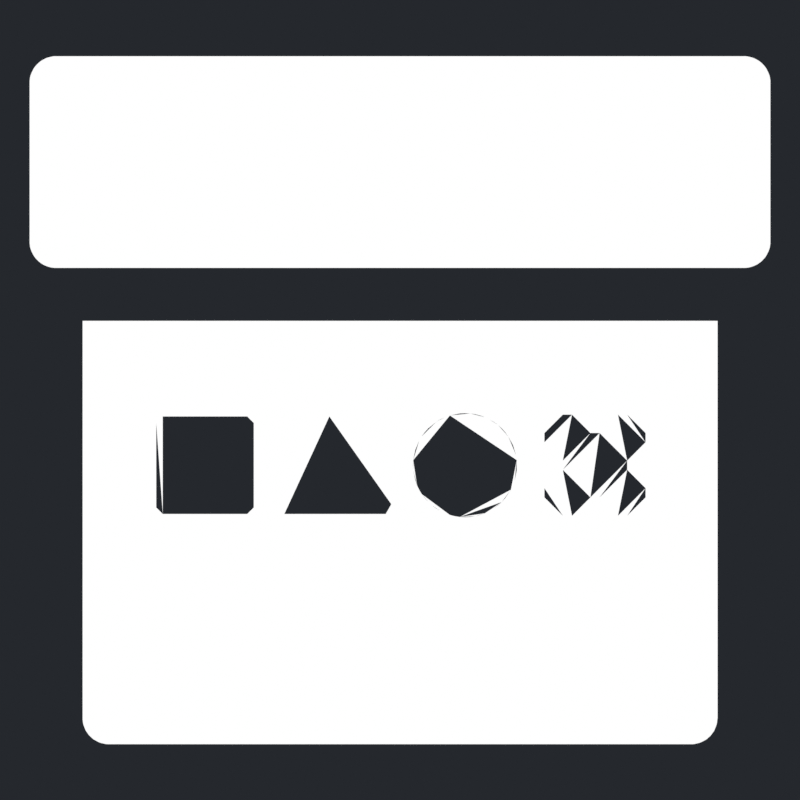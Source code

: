 # Source: Page_Icon.blend  (saved by Blender 4.3.34; exported with 4.5.12 LTS)
import bpy
from mathutils import Matrix  # noqa: F401  (used for matrix-valued properties, if any)

bpy.ops.wm.read_factory_settings(use_empty=True)
scene = bpy.context.scene
scene.name = 'Scene'

# ---- collections
col_collection = bpy.data.collections.new('Collection'); scene.collection.children.link(col_collection)
col_icon = bpy.data.collections.new('Icon'); scene.collection.children.link(col_icon)

# ---- materials (node trees are filled in below, after node groups)
mat_material = bpy.data.materials.new('Material')
mat_material.alpha_threshold = 0.0
mat_material.diffuse_color = (1.0, 1.0, 1.0, 1.0)
mat_material.roughness = 0.5
mat_material.line_color = (0.0, 0.0, 0.0, 1.0)
mat_material_001 = bpy.data.materials.new('Material.001')
mat_material_001.alpha_threshold = 0.0
mat_material_001.diffuse_color = (1.0, 0.0, 0.0, 1.0)
mat_material_001.roughness = 0.5
mat_material_001.line_color = (0.0, 0.0, 0.0, 1.0)

# ---- node groups
ng_extrude = bpy.data.node_groups.new('Extrude', 'GeometryNodeTree')
_s = ng_extrude.interface.new_socket(name='Geometry', in_out='OUTPUT', socket_type='NodeSocketGeometry')
_s = ng_extrude.interface.new_socket(name='Mesh', in_out='INPUT', socket_type='NodeSocketGeometry')
_N = ng_extrude.nodes; _L = ng_extrude.links
n0 = _N.new('NodeGroupOutput'); n0.name = 'Group Output'; n0.location = (349, 0)
n1 = _N.new('NodeGroupInput'); n1.name = 'Group Input'; n1.location = (-359, 0)
n2 = _N.new('GeometryNodeExtrudeMesh'); n2.name = 'Extrude Mesh'; n2.location = (-159, -30)
n2.inputs[3].default_value = 0.2
n3 = _N.new('GeometryNodeJoinGeometry'); n3.name = 'Join Geometry.001'; n3.location = (4, 22)
n4 = _N.new('GeometryNodeMergeByDistance'); n4.name = 'Merge by Distance'; n4.location = (159, 30)
_L.new(n2.outputs[0], n3.inputs[0])
_L.new(n3.outputs[0], n4.inputs[0])
_L.new(n1.outputs[0], n2.inputs[0])
_L.new(n1.outputs[0], n3.inputs[0])
_L.new(n4.outputs[0], n0.inputs[0])
n0.is_active_output = True
ng_cross = bpy.data.node_groups.new('Cross', 'GeometryNodeTree')
_s = ng_cross.interface.new_socket(name='Geometry', in_out='OUTPUT', socket_type='NodeSocketGeometry')
_N = ng_cross.nodes; _L = ng_cross.links
n0 = _N.new('NodeGroupOutput'); n0.name = 'Group Output'; n0.location = (873, 0)
n1 = _N.new('NodeGroupInput'); n1.name = 'Group Input'; n1.location = (-883, 0)
n2 = _N.new('GeometryNodeMeshGrid'); n2.name = 'Grid'; n2.location = (-596, 235)
n2.inputs[0].default_value = 0.9
n2.inputs[1].default_value = 0.9
n2.inputs[2].default_value = 4
n2.inputs[3].default_value = 4
n3 = _N.new('GeometryNodeDeleteGeometry'); n3.name = 'Delete Geometry'; n3.location = (-272, 142)
n3.domain = 'FACE'
n4 = _N.new('FunctionNodeCompare'); n4.name = 'Compare'; n4.location = (-497, 44)
n4.operation = 'LESS_THAN'
n4.data_type = 'INT'
n4.inputs[3].default_value = 3
n5 = _N.new('GeometryNodeInputMeshFaceNeighbors'); n5.name = 'Face Neighbors'; n5.location = (-683, -49)
n6 = _N.new('GeometryNodeDeleteGeometry'); n6.name = 'Delete Geometry.001'; n6.location = (-85, 75)
n6.domain = 'EDGE'
n7 = _N.new('GeometryNodeInputMeshFaceNeighbors'); n7.name = 'Face Neighbors.001'; n7.location = (-498, -148)
n8 = _N.new('FunctionNodeCompare'); n8.name = 'Compare.001'; n8.location = (-283, -19)
n8.data_type = 'INT'
n8.inputs[3].default_value = 1
n9 = _N.new('GeometryNodeInputMeshVertexNeighbors'); n9.name = 'Vertex Neighbors'; n9.location = (-486, -235)
n10 = _N.new('GeometryNodeMeshToCurve'); n10.name = 'Mesh to Curve'; n10.location = (115, 70)
n11 = _N.new('GeometryNodeFillCurve'); n11.name = 'Fill Curve'; n11.location = (507, 84)
n12 = _N.new('GeometryNodeFilletCurve'); n12.name = 'Fillet Curve.002'; n12.location = (303, 80)
n12.inputs[1].default_value = 16
n12.inputs[2].default_value = 0.05
n13 = _N.new('GeometryNodeTransform'); n13.name = 'Transform Geometry.005'; n13.location = (683, 114)
n13.inputs[2].default_value = (0.0, 0.0, 0.7854)
_L.new(n5.outputs[1], n4.inputs[2])
_L.new(n12.outputs[0], n11.inputs[0])
_L.new(n10.outputs[0], n12.inputs[0])
_L.new(n11.outputs[0], n13.inputs[0])
_L.new(n4.outputs[0], n3.inputs[1])
_L.new(n7.outputs[1], n8.inputs[2])
_L.new(n6.outputs[0], n10.inputs[0])
_L.new(n3.outputs[0], n6.inputs[0])
_L.new(n8.outputs[0], n6.inputs[1])
_L.new(n2.outputs[0], n3.inputs[0])
_L.new(n13.outputs[0], n0.inputs[0])
n0.is_active_output = True
ng_circle = bpy.data.node_groups.new('Circle', 'GeometryNodeTree')
_s = ng_circle.interface.new_socket(name='Mesh', in_out='OUTPUT', socket_type='NodeSocketGeometry')
_N = ng_circle.nodes; _L = ng_circle.links
n0 = _N.new('NodeGroupOutput'); n0.name = 'Group Output'; n0.location = (274, 0)
n1 = _N.new('NodeGroupInput'); n1.name = 'Group Input'; n1.location = (-284, 0)
n2 = _N.new('GeometryNodeCurvePrimitiveCircle'); n2.name = 'Curve Circle'; n2.location = (-84, 5)
n2.inputs[0].default_value = 64
n2.inputs[4].default_value = 0.4
n3 = _N.new('GeometryNodeFillCurve'); n3.name = 'Fill Curve.002'; n3.location = (84, -5)
_L.new(n2.outputs[0], n3.inputs[0])
_L.new(n3.outputs[0], n0.inputs[0])
n0.is_active_output = True
ng_triangle = bpy.data.node_groups.new('Triangle', 'GeometryNodeTree')
_s = ng_triangle.interface.new_socket(name='Mesh', in_out='OUTPUT', socket_type='NodeSocketGeometry')
_N = ng_triangle.nodes; _L = ng_triangle.links
n0 = _N.new('NodeGroupOutput'); n0.name = 'Group Output'; n0.location = (369, -2)
n1 = _N.new('NodeGroupInput'); n1.name = 'Group Input'; n1.location = (-688, -6)
n2 = _N.new('GeometryNodeCurvePrimitiveCircle'); n2.name = 'Curve Circle.001'; n2.location = (-423, -11)
n2.inputs[0].default_value = 3
n2.inputs[4].default_value = 0.55
n3 = _N.new('GeometryNodeFillCurve'); n3.name = 'Fill Curve.003'; n3.location = (-33, 2)
n4 = _N.new('GeometryNodeFilletCurve'); n4.name = 'Fillet Curve.001'; n4.location = (-221, 13)
n4.inputs[1].default_value = 16
n4.inputs[2].default_value = 0.05
n5 = _N.new('GeometryNodeSetPosition'); n5.name = 'Set Position'; n5.location = (165, 34)
n5.inputs[3].default_value = (-0.1, 0.0, 0.0)
_L.new(n4.outputs[0], n3.inputs[0])
_L.new(n2.outputs[0], n4.inputs[0])
_L.new(n5.outputs[0], n0.inputs[0])
_L.new(n3.outputs[0], n5.inputs[0])
n0.is_active_output = True
ng_square = bpy.data.node_groups.new('Square', 'GeometryNodeTree')
_s = ng_square.interface.new_socket(name='Mesh', in_out='OUTPUT', socket_type='NodeSocketGeometry')
_N = ng_square.nodes; _L = ng_square.links
n0 = _N.new('NodeGroupOutput'); n0.name = 'Group Output'; n0.location = (364, 0)
n1 = _N.new('NodeGroupInput'); n1.name = 'Group Input'; n1.location = (-374, 0)
n2 = _N.new('GeometryNodeCurvePrimitiveQuadrilateral'); n2.name = 'Quadrilateral'; n2.location = (-174, 9)
n2.inputs[0].default_value = 0.75
n2.inputs[1].default_value = 0.75
n3 = _N.new('GeometryNodeFilletCurve'); n3.name = 'Fillet Curve'; n3.location = (-5, 9)
n3.inputs[1].default_value = 16
n3.inputs[2].default_value = 0.05
n4 = _N.new('GeometryNodeFillCurve'); n4.name = 'Fill Curve.001'; n4.location = (174, -9)
_L.new(n3.outputs[0], n4.inputs[0])
_L.new(n2.outputs[0], n3.inputs[0])
_L.new(n4.outputs[0], n0.inputs[0])
n0.is_active_output = True
ng_geometry_nodes = bpy.data.node_groups.new('Geometry Nodes', 'GeometryNodeTree')
_s = ng_geometry_nodes.interface.new_socket(name='Geometry', in_out='OUTPUT', socket_type='NodeSocketGeometry')
_s = ng_geometry_nodes.interface.new_socket(name='Geometry', in_out='INPUT', socket_type='NodeSocketGeometry')
ng_geometry_nodes.is_modifier = True
_N = ng_geometry_nodes.nodes; _L = ng_geometry_nodes.links
n0 = _N.new('NodeGroupInput'); n0.name = 'Group Input'; n0.location = (-48, 108)
n1 = _N.new('NodeGroupOutput'); n1.name = 'Group Output'; n1.location = (496, 8)
n2 = _N.new('GeometryNodeTransform'); n2.name = 'Transform Geometry'; n2.location = (-746, 359)
n2.inputs[1].default_value = (-1.5, 0.1, 0.0)
n2.inputs[2].default_value = (1.571, 0.0, 0.0)
n3 = _N.new('GeometryNodeSetMaterial'); n3.name = 'Set Material'; n3.location = (301, 11)
n3.inputs[2].default_value = mat_material_001
n4 = _N.new('GeometryNodeGroup'); n4.name = 'Group'; n4.location = (-572, 163)
n4.node_tree = ng_extrude
n5 = _N.new('GeometryNodeTransform'); n5.name = 'Transform Geometry.001'; n5.location = (-1068, -99)
n5.inputs[1].default_value = (0.5, 0.1, 0.0)
n5.inputs[2].default_value = (1.571, 0.0, 0.0)
n6 = _N.new('GeometryNodeGroup'); n6.name = 'Group.001'; n6.location = (-906, -243)
n6.node_tree = ng_extrude
n7 = _N.new('GeometryNodeJoinGeometry'); n7.name = 'Join Geometry.001'; n7.location = (-396, 13)
n8 = _N.new('GeometryNodeTransform'); n8.name = 'Transform Geometry.002'; n8.location = (-910, 133)
n8.inputs[1].default_value = (-0.5, 0.1, 0.0)
n8.inputs[2].default_value = (1.571, -1.571, 0.0)
n9 = _N.new('GeometryNodeGroup'); n9.name = 'Group.002'; n9.location = (-745, -19)
n9.node_tree = ng_extrude
n10 = _N.new('GeometryNodeTransform'); n10.name = 'Transform Geometry.003'; n10.location = (-218, 64)
n10.inputs[1].default_value = (0.0, 0.0, -0.325)
n10.inputs[3].default_value = (0.65, 0.65, 0.65)
n11 = _N.new('GeometryNodeTransform'); n11.name = 'Transform Geometry.004'; n11.location = (-1233, -304)
n11.inputs[1].default_value = (1.5, 0.1, 0.0)
n11.inputs[2].default_value = (1.571, -1.571, 0.0)
n12 = _N.new('GeometryNodeGroup'); n12.name = 'Group.003'; n12.location = (-1067, -482)
n12.node_tree = ng_extrude
n13 = _N.new('GeometryNodeGroup'); n13.name = 'Group.004'; n13.location = (-1401, -353)
n13.node_tree = ng_cross
n14 = _N.new('GeometryNodeGroup'); n14.name = 'Group.005'; n14.location = (-1239, -148)
n14.node_tree = ng_circle
n15 = _N.new('GeometryNodeGroup'); n15.name = 'Group.006'; n15.location = (-1079, 84)
n15.node_tree = ng_triangle
n16 = _N.new('GeometryNodeGroup'); n16.name = 'Group.007'; n16.location = (-915, 311)
n16.node_tree = ng_square
n17 = _N.new('GeometryNodeJoinGeometry'); n17.name = 'Join Geometry.002'; n17.location = (125, -10)
_L.new(n16.outputs[0], n2.inputs[0])
_L.new(n2.outputs[0], n4.inputs[0])
_L.new(n14.outputs[0], n5.inputs[0])
_L.new(n5.outputs[0], n6.inputs[0])
_L.new(n4.outputs[0], n7.inputs[0])
_L.new(n17.outputs[0], n3.inputs[0])
_L.new(n15.outputs[0], n8.inputs[0])
_L.new(n8.outputs[0], n9.inputs[0])
_L.new(n9.outputs[0], n7.inputs[0])
_L.new(n6.outputs[0], n7.inputs[0])
_L.new(n7.outputs[0], n10.inputs[0])
_L.new(n13.outputs[0], n11.inputs[0])
_L.new(n11.outputs[0], n12.inputs[0])
_L.new(n12.outputs[0], n7.inputs[0])
_L.new(n3.outputs[0], n1.inputs[0])
_L.new(n10.outputs[0], n17.inputs[0])
n1.is_active_output = True

# ---- material node trees
mat_material.use_nodes = True; mat_material.node_tree.nodes.clear()
_N = mat_material.node_tree.nodes; _L = mat_material.node_tree.links
n0 = _N.new('ShaderNodeOutputMaterial'); n0.name = 'Material Output'; n0.location = (300, 300)
n1 = _N.new('ShaderNodeRGB'); n1.name = 'RGB'; n1.location = (40, 313)
n1.outputs[0].default_value = (1.0, 1.0, 1.0, 1.0)
_L.new(n1.outputs[0], n0.inputs[0])
n0.is_active_output = True
mat_material_001.use_nodes = True; mat_material_001.node_tree.nodes.clear()
_N = mat_material_001.node_tree.nodes; _L = mat_material_001.node_tree.links
n0 = _N.new('ShaderNodeOutputMaterial'); n0.name = 'Material Output'; n0.location = (300, 300)
n1 = _N.new('ShaderNodeBsdfPrincipled'); n1.name = 'Principled BSDF'; n1.location = (10, 300)
n1.inputs[3].default_value = 1.45
_L.new(n1.outputs[0], n0.inputs[0])
n0.is_active_output = True

# ---- world
world_world = bpy.data.worlds.new('World'); scene.world = world_world
world_world.use_nodes = True; world_world.node_tree.nodes.clear()
_N = world_world.node_tree.nodes; _L = world_world.node_tree.links
n0 = _N.new('ShaderNodeOutputWorld'); n0.name = 'World Output'; n0.location = (300, 300)
n1 = _N.new('ShaderNodeBackground'); n1.name = 'Background'; n1.location = (10, 300)
n1.inputs[0].default_value = (0.0185, 0.02122, 0.02624, 1.0)
_L.new(n1.outputs[0], n0.inputs[0])
n0.is_active_output = True
world_world.color = (0.05088, 0.05088, 0.05088)
world_world.sun_shadow_jitter_overblur = 0.0

# ---- cameras
cam_camera = bpy.data.cameras.new('Camera')
cam_camera.type = 'ORTHO'
cam_camera.ortho_scale = 4.0

# ---- meshes
me_outliner_collection_svg = bpy.data.meshes.new('outliner_collection.svg')
me_outliner_collection_svg.from_pydata([(-1.729, 7.516e-08, 1.72), (-1.737, 7.512e-08, 1.719), (-1.746, 7.506e-08, 1.717), (-1.754, 7.498e-08, 1.715), (-1.762, 7.487e-08, 1.713), (-1.77, 7.473e-08, 1.71), (-1.778, 7.458e-08, 1.706), (-1.786, 7.44e-08, 1.702), (-1.793, 7.42e-08, 1.698), (-1.8, 7.398e-08, 1.693), (-1.807, 7.374e-08, 1.687), (-1.813, 7.348e-08, 1.681), (-1.819, 7.32e-08, 1.675), (-1.825, 7.291e-08, 1.668), (-1.83, 7.26e-08, 1.661), (-1.834, 7.228e-08, 1.654), (-1.838, 7.195e-08, 1.646), (-1.842, 7.161e-08, 1.638), (-1.845, 7.125e-08, 1.63), (-1.848, 7.089e-08, 1.622), (-1.85, 7.053e-08, 1.613), (-1.851, 7.015e-08, 1.605), (-1.852, 6.977e-08, 1.596), (-1.852, 6.939e-08, 1.587), (-1.852, 6.65e-08, 1.521), (-1.852, 6.361e-08, 1.455), (-1.852, 6.072e-08, 1.389), (-1.852, 5.783e-08, 1.323), (-1.852, 5.494e-08, 1.257), (-1.852, 5.204e-08, 1.191), (-1.852, 4.915e-08, 1.124), (-1.852, 4.626e-08, 1.058), (-1.852, 4.337e-08, 0.9922), (-1.852, 4.048e-08, 0.926), (-1.852, 3.759e-08, 0.8599), (-1.852, 3.47e-08, 0.7938), (-1.852, 3.431e-08, 0.785), (-1.851, 3.394e-08, 0.7764), (-1.85, 3.356e-08, 0.7678), (-1.848, 3.319e-08, 0.7594), (-1.845, 3.283e-08, 0.7512), (-1.842, 3.248e-08, 0.7431), (-1.838, 3.214e-08, 0.7353), (-1.834, 3.181e-08, 0.7277), (-1.83, 3.149e-08, 0.7203), (-1.825, 3.118e-08, 0.7133), (-1.819, 3.089e-08, 0.7066), (-1.813, 3.061e-08, 0.7002), (-1.807, 3.035e-08, 0.6942), (-1.8, 3.01e-08, 0.6887), (-1.793, 2.988e-08, 0.6837), (-1.786, 2.969e-08, 0.6791), (-1.778, 2.951e-08, 0.6751), (-1.77, 2.935e-08, 0.6715), (-1.762, 2.922e-08, 0.6685), (-1.754, 2.911e-08, 0.666), (-1.746, 2.903e-08, 0.664), (-1.737, 2.896e-08, 0.6626), (-1.729, 2.893e-08, 0.6617), (-1.72, 2.891e-08, 0.6615), (-1.433, 2.891e-08, 0.6615), (-1.147, 2.891e-08, 0.6615), (-0.8599, 2.891e-08, 0.6615), (-0.5733, 2.891e-08, 0.6615), (-0.2866, 2.891e-08, 0.6615), (-8.941e-08, 2.891e-08, 0.6615), (0.2866, 2.891e-08, 0.6615), (0.5733, 2.891e-08, 0.6615), (0.8599, 2.891e-08, 0.6615), (1.147, 2.891e-08, 0.6615), (1.433, 2.891e-08, 0.6615), (1.72, 2.891e-08, 0.6615), (1.729, 2.893e-08, 0.6617), (1.737, 2.896e-08, 0.6626), (1.746, 2.903e-08, 0.664), (1.754, 2.911e-08, 0.666), (1.762, 2.922e-08, 0.6685), (1.77, 2.935e-08, 0.6715), (1.778, 2.951e-08, 0.6751), (1.786, 2.969e-08, 0.6791), (1.793, 2.988e-08, 0.6837), (1.8, 3.01e-08, 0.6887), (1.807, 3.035e-08, 0.6942), (1.813, 3.061e-08, 0.7002), (1.819, 3.089e-08, 0.7066), (1.825, 3.118e-08, 0.7133), (1.83, 3.149e-08, 0.7203), (1.834, 3.181e-08, 0.7277), (1.838, 3.214e-08, 0.7353), (1.842, 3.248e-08, 0.7431), (1.845, 3.283e-08, 0.7512), (1.848, 3.319e-08, 0.7594), (1.85, 3.356e-08, 0.7678), (1.851, 3.394e-08, 0.7764), (1.852, 3.431e-08, 0.785), (1.852, 3.47e-08, 0.7938), (1.852, 3.759e-08, 0.8599), (1.852, 4.048e-08, 0.926), (1.852, 4.337e-08, 0.9922), (1.852, 4.626e-08, 1.058), (1.852, 4.915e-08, 1.124), (1.852, 5.204e-08, 1.191), (1.852, 5.494e-08, 1.257), (1.852, 5.783e-08, 1.323), (1.852, 6.072e-08, 1.389), (1.852, 6.361e-08, 1.455), (1.852, 6.65e-08, 1.521), (1.852, 6.939e-08, 1.587), (1.852, 6.977e-08, 1.596), (1.851, 7.015e-08, 1.605), (1.85, 7.053e-08, 1.613), (1.848, 7.089e-08, 1.622), (1.845, 7.125e-08, 1.63), (1.842, 7.161e-08, 1.638), (1.838, 7.195e-08, 1.646), (1.834, 7.228e-08, 1.654), (1.83, 7.26e-08, 1.661), (1.825, 7.291e-08, 1.668), (1.819, 7.32e-08, 1.675), (1.813, 7.348e-08, 1.681), (1.807, 7.374e-08, 1.687), (1.8, 7.398e-08, 1.693), (1.793, 7.42e-08, 1.698), (1.786, 7.44e-08, 1.702), (1.778, 7.458e-08, 1.706), (1.77, 7.473e-08, 1.71), (1.762, 7.487e-08, 1.713), (1.754, 7.498e-08, 1.715), (1.746, 7.506e-08, 1.717), (1.737, 7.512e-08, 1.719), (1.729, 7.516e-08, 1.72), (1.72, 7.517e-08, 1.72), (1.433, 7.517e-08, 1.72), (1.147, 7.517e-08, 1.72), (0.8599, 7.517e-08, 1.72), (0.5733, 7.517e-08, 1.72), (0.2866, 7.517e-08, 1.72), (3.576e-07, 7.517e-08, 1.72), (-0.2866, 7.517e-08, 1.72), (-0.5733, 7.517e-08, 1.72), (-0.8599, 7.517e-08, 1.72), (-1.147, 7.517e-08, 1.72), (-1.433, 7.517e-08, 1.72), (-1.72, 7.517e-08, 1.72), (-1.587, 1.012e-08, 0.2315), (-1.587, 2.891e-09, 0.06615), (-1.587, -4.337e-09, -0.09922), (-1.587, -1.157e-08, -0.2646), (-1.587, -1.879e-08, -0.4299), (-1.587, -2.602e-08, -0.5953), (-1.587, -3.325e-08, -0.7607), (-1.587, -4.048e-08, -0.926), (-1.587, -4.771e-08, -1.091), (-1.587, -5.494e-08, -1.257), (-1.587, -6.216e-08, -1.422), (-1.587, -6.939e-08, -1.587), (-1.587, -6.977e-08, -1.596), (-1.586, -7.015e-08, -1.605), (-1.585, -7.053e-08, -1.613), (-1.583, -7.089e-08, -1.622), (-1.58, -7.125e-08, -1.63), (-1.577, -7.161e-08, -1.638), (-1.574, -7.195e-08, -1.646), (-1.57, -7.228e-08, -1.654), (-1.565, -7.26e-08, -1.661), (-1.56, -7.291e-08, -1.668), (-1.555, -7.32e-08, -1.675), (-1.549, -7.348e-08, -1.681), (-1.542, -7.374e-08, -1.687), (-1.536, -7.398e-08, -1.693), (-1.529, -7.42e-08, -1.698), (-1.521, -7.44e-08, -1.702), (-1.514, -7.458e-08, -1.706), (-1.506, -7.473e-08, -1.71), (-1.498, -7.487e-08, -1.713), (-1.49, -7.498e-08, -1.715), (-1.481, -7.506e-08, -1.717), (-1.473, -7.512e-08, -1.719), (-1.464, -7.516e-08, -1.72), (-1.455, -7.517e-08, -1.72), (-1.213, -7.517e-08, -1.72), (-0.9701, -7.517e-08, -1.72), (-0.7276, -7.517e-08, -1.72), (-0.4851, -7.517e-08, -1.72), (-0.2425, -7.517e-08, -1.72), (1.341e-07, -7.517e-08, -1.72), (0.2425, -7.517e-08, -1.72), (0.4851, -7.517e-08, -1.72), (0.7276, -7.517e-08, -1.72), (0.9701, -7.517e-08, -1.72), (1.213, -7.517e-08, -1.72), (1.455, -7.517e-08, -1.72), (1.464, -7.516e-08, -1.72), (1.473, -7.512e-08, -1.719), (1.481, -7.506e-08, -1.717), (1.49, -7.498e-08, -1.715), (1.498, -7.487e-08, -1.713), (1.506, -7.473e-08, -1.71), (1.514, -7.458e-08, -1.706), (1.521, -7.44e-08, -1.702), (1.529, -7.42e-08, -1.698), (1.536, -7.398e-08, -1.693), (1.542, -7.374e-08, -1.687), (1.549, -7.348e-08, -1.681), (1.555, -7.32e-08, -1.675), (1.56, -7.291e-08, -1.668), (1.565, -7.26e-08, -1.661), (1.57, -7.228e-08, -1.654), (1.574, -7.195e-08, -1.646), (1.577, -7.161e-08, -1.638), (1.58, -7.125e-08, -1.63), (1.583, -7.089e-08, -1.622), (1.585, -7.053e-08, -1.613), (1.586, -7.015e-08, -1.605), (1.587, -6.977e-08, -1.596), (1.588, -6.939e-08, -1.587), (1.588, -6.216e-08, -1.422), (1.588, -5.494e-08, -1.257), (1.588, -4.771e-08, -1.091), (1.588, -4.048e-08, -0.926), (1.588, -3.325e-08, -0.7607), (1.588, -2.602e-08, -0.5953), (1.588, -1.879e-08, -0.4299), (1.588, -1.157e-08, -0.2646), (1.588, -4.337e-09, -0.09922), (1.588, 2.891e-09, 0.06615), (1.588, 1.012e-08, 0.2315), (1.588, 1.735e-08, 0.3969), (1.323, 1.735e-08, 0.3969), (1.058, 1.735e-08, 0.3969), (0.7938, 1.735e-08, 0.3969), (0.5292, 1.735e-08, 0.3969), (0.2646, 1.735e-08, 0.3969), (0.0, 1.735e-08, 0.3969), (-0.2646, 1.735e-08, 0.3969), (-0.5292, 1.735e-08, 0.3969), (-0.7938, 1.735e-08, 0.3969), (-1.058, 1.735e-08, 0.3969), (-1.323, 1.735e-08, 0.3969), (-1.587, 1.735e-08, 0.3969)], [], [(144, 145, 146, 147, 148, 149, 150, 151, 152, 153, 154, 155, 156, 157, 158, 159, 160, 161, 162, 163, 164, 165, 166, 167, 168, 169, 170, 171, 172, 173, 174, 175, 176, 177, 178, 179, 180, 181, 182, 183, 184, 185, 186, 187, 188, 189, 190, 191, 192, 193, 194, 195, 196, 197, 198, 199, 200, 201, 202, 203, 204, 205, 206, 207, 208, 209, 210, 211, 212, 213, 214, 215, 216, 217, 218, 219, 220, 221, 222, 223, 224, 225, 226, 227, 228, 229, 230, 231, 232, 233, 234, 235, 236, 237, 238, 239), (0, 1, 2, 3, 4, 5, 6, 7, 8, 9, 10, 11, 12, 13, 14, 15, 16, 17, 18, 19, 20, 21, 22, 23, 24, 25, 26, 27, 28, 29, 30, 31, 32, 33, 34, 35, 36, 37, 38, 39, 40, 41, 42, 43, 44, 45, 46, 47, 48, 49, 50, 51, 52, 53, 54, 55, 56, 57, 58, 59, 60, 61, 62, 63, 64, 65, 66, 67, 68, 69, 70, 71, 72, 73, 74, 75, 76, 77, 78, 79, 80, 81, 82, 83, 84, 85, 86, 87, 88, 89, 90, 91, 92, 93, 94, 95, 96, 97, 98, 99, 100, 101, 102, 103, 104, 105, 106, 107, 108, 109, 110, 111, 112, 113, 114, 115, 116, 117, 118, 119, 120, 121, 122, 123, 124, 125, 126, 127, 128, 129, 130, 131, 132, 133, 134, 135, 136, 137, 138, 139, 140, 141, 142, 143)])
_ca = me_outliner_collection_svg.color_attributes.new('fill_color', 'FLOAT_COLOR', 'POINT')
_ca.data.foreach_set('color', [1.0, 1.0, 1.0, 1.0, 1.0, 1.0, 1.0, 1.0, 1.0, 1.0, 1.0, 1.0, 1.0, 1.0, 1.0, 1.0, 1.0, 1.0, 1.0, 1.0, 1.0, 1.0, 1.0, 1.0, 1.0, 1.0, 1.0, 1.0, 1.0, 1.0, 1.0, 1.0, 1.0, 1.0, 1.0, 1.0, 1.0, 1.0, 1.0, 1.0, 1.0, 1.0, 1.0, 1.0, 1.0, 1.0, 1.0, 1.0, 1.0, 1.0, 1.0, 1.0, 1.0, 1.0, 1.0, 1.0, 1.0, 1.0, 1.0, 1.0, 1.0, 1.0, 1.0, 1.0, 1.0, 1.0, 1.0, 1.0, 1.0, 1.0, 1.0, 1.0, 1.0, 1.0, 1.0, 1.0, 1.0, 1.0, 1.0, 1.0, 1.0, 1.0, 1.0, 1.0, 1.0, 1.0, 1.0, 1.0, 1.0, 1.0, 1.0, 1.0, 1.0, 1.0, 1.0, 1.0, 1.0, 1.0, 1.0, 1.0, 1.0, 1.0, 1.0, 1.0, 1.0, 1.0, 1.0, 1.0, 1.0, 1.0, 1.0, 1.0, 1.0, 1.0, 1.0, 1.0, 1.0, 1.0, 1.0, 1.0, 1.0, 1.0, 1.0, 1.0, 1.0, 1.0, 1.0, 1.0, 1.0, 1.0, 1.0, 1.0, 1.0, 1.0, 1.0, 1.0, 1.0, 1.0, 1.0, 1.0, 1.0, 1.0, 1.0, 1.0, 1.0, 1.0, 1.0, 1.0, 1.0, 1.0, 1.0, 1.0, 1.0, 1.0, 1.0, 1.0, 1.0, 1.0, 1.0, 1.0, 1.0, 1.0, 1.0, 1.0, 1.0, 1.0, 1.0, 1.0, 1.0, 1.0, 1.0, 1.0, 1.0, 1.0, 1.0, 1.0, 1.0, 1.0, 1.0, 1.0, 1.0, 1.0, 1.0, 1.0, 1.0, 1.0, 1.0, 1.0, 1.0, 1.0, 1.0, 1.0, 1.0, 1.0, 1.0, 1.0, 1.0, 1.0, 1.0, 1.0, 1.0, 1.0, 1.0, 1.0, 1.0, 1.0, 1.0, 1.0, 1.0, 1.0, 1.0, 1.0, 1.0, 1.0, 1.0, 1.0, 1.0, 1.0, 1.0, 1.0, 1.0, 1.0, 1.0, 1.0, 1.0, 1.0, 1.0, 1.0, 1.0, 1.0, 1.0, 1.0, 1.0, 1.0, 1.0, 1.0, 1.0, 1.0, 1.0, 1.0, 1.0, 1.0, 1.0, 1.0, 1.0, 1.0, 1.0, 1.0, 1.0, 1.0, 1.0, 1.0, 1.0, 1.0, 1.0, 1.0, 1.0, 1.0, 1.0, 1.0, 1.0, 1.0, 1.0, 1.0, 1.0, 1.0, 1.0, 1.0, 1.0, 1.0, 1.0, 1.0, 1.0, 1.0, 1.0, 1.0, 1.0, 1.0, 1.0, 1.0, 1.0, 1.0, 1.0, 1.0, 1.0, 1.0, 1.0, 1.0, 1.0, 1.0, 1.0, 1.0, 1.0, 1.0, 1.0, 1.0, 1.0, 1.0, 1.0, 1.0, 1.0, 1.0, 1.0, 1.0, 1.0, 1.0, 1.0, 1.0, 1.0, 1.0, 1.0, 1.0, 1.0, 1.0, 1.0, 1.0, 1.0, 1.0, 1.0, 1.0, 1.0, 1.0, 1.0, 1.0, 1.0, 1.0, 1.0, 1.0, 1.0, 1.0, 1.0, 1.0, 1.0, 1.0, 1.0, 1.0, 1.0, 1.0, 1.0, 1.0, 1.0, 1.0, 1.0, 1.0, 1.0, 1.0, 1.0, 1.0, 1.0, 1.0, 1.0, 1.0, 1.0, 1.0, 1.0, 1.0, 1.0, 1.0, 1.0, 1.0, 1.0, 1.0, 1.0, 1.0, 1.0, 1.0, 1.0, 1.0, 1.0, 1.0, 1.0, 1.0, 1.0, 1.0, 1.0, 1.0, 1.0, 1.0, 1.0, 1.0, 1.0, 1.0, 1.0, 1.0, 1.0, 1.0, 1.0, 1.0, 1.0, 1.0, 1.0, 1.0, 1.0, 1.0, 1.0, 1.0, 1.0, 1.0, 1.0, 1.0, 1.0, 1.0, 1.0, 1.0, 1.0, 1.0, 1.0, 1.0, 1.0, 1.0, 1.0, 1.0, 1.0, 1.0, 1.0, 1.0, 1.0, 1.0, 1.0, 1.0, 1.0, 1.0, 1.0, 1.0, 1.0, 1.0, 1.0, 1.0, 1.0, 1.0, 1.0, 1.0, 1.0, 1.0, 1.0, 1.0, 1.0, 1.0, 1.0, 1.0, 1.0, 1.0, 1.0, 1.0, 1.0, 1.0, 1.0, 1.0, 1.0, 1.0, 1.0, 1.0, 1.0, 1.0, 1.0, 1.0, 1.0, 1.0, 1.0, 1.0, 1.0, 1.0, 1.0, 1.0, 1.0, 1.0, 1.0, 1.0, 1.0, 1.0, 1.0, 1.0, 1.0, 1.0, 1.0, 1.0, 1.0, 1.0, 1.0, 1.0, 1.0, 1.0, 1.0, 1.0, 1.0, 1.0, 1.0, 1.0, 1.0, 1.0, 1.0, 1.0, 1.0, 1.0, 1.0, 1.0, 1.0, 1.0, 1.0, 1.0, 1.0, 1.0, 1.0, 1.0, 1.0, 1.0, 1.0, 1.0, 1.0, 1.0, 1.0, 1.0, 1.0, 1.0, 1.0, 1.0, 1.0, 1.0, 1.0, 1.0, 1.0, 1.0, 1.0, 1.0, 1.0, 1.0, 1.0, 1.0, 1.0, 1.0, 1.0, 1.0, 1.0, 1.0, 1.0, 1.0, 1.0, 1.0, 1.0, 1.0, 1.0, 1.0, 1.0, 1.0, 1.0, 1.0, 1.0, 1.0, 1.0, 1.0, 1.0, 1.0, 1.0, 1.0, 1.0, 1.0, 1.0, 1.0, 1.0, 1.0, 1.0, 1.0, 1.0, 1.0, 1.0, 1.0, 1.0, 1.0, 1.0, 1.0, 1.0, 1.0, 1.0, 1.0, 1.0, 1.0, 1.0, 1.0, 1.0, 1.0, 1.0, 1.0, 1.0, 1.0, 1.0, 1.0, 1.0, 1.0, 1.0, 1.0, 1.0, 1.0, 1.0, 1.0, 1.0, 1.0, 1.0, 1.0, 1.0, 1.0, 1.0, 1.0, 1.0, 1.0, 1.0, 1.0, 1.0, 1.0, 1.0, 1.0, 1.0, 1.0, 1.0, 1.0, 1.0, 1.0, 1.0, 1.0, 1.0, 1.0, 1.0, 1.0, 1.0, 1.0, 1.0, 1.0, 1.0, 1.0, 1.0, 1.0, 1.0, 1.0, 1.0, 1.0, 1.0, 1.0, 1.0, 1.0, 1.0, 1.0, 1.0, 1.0, 1.0, 1.0, 1.0, 1.0, 1.0, 1.0, 1.0, 1.0, 1.0, 1.0, 1.0, 1.0, 1.0, 1.0, 1.0, 1.0, 1.0, 1.0, 1.0, 1.0, 1.0, 1.0, 1.0, 1.0, 1.0, 1.0, 1.0, 1.0, 1.0, 1.0, 1.0, 1.0, 1.0, 1.0, 1.0, 1.0, 1.0, 1.0, 1.0, 1.0, 1.0, 1.0, 1.0, 1.0, 1.0, 1.0, 1.0, 1.0, 1.0, 1.0, 1.0, 1.0, 1.0, 1.0, 1.0, 1.0, 1.0, 1.0, 1.0, 1.0, 1.0, 1.0, 1.0, 1.0, 1.0, 1.0, 1.0, 1.0, 1.0, 1.0, 1.0, 1.0, 1.0, 1.0, 1.0, 1.0, 1.0, 1.0, 1.0, 1.0, 1.0, 1.0, 1.0, 1.0, 1.0, 1.0, 1.0, 1.0, 1.0, 1.0, 1.0, 1.0, 1.0, 1.0, 1.0, 1.0, 1.0, 1.0, 1.0, 1.0, 1.0, 1.0, 1.0, 1.0, 1.0, 1.0, 1.0, 1.0, 1.0, 1.0, 1.0, 1.0, 1.0, 1.0, 1.0, 1.0, 1.0, 1.0, 1.0, 1.0, 1.0, 1.0, 1.0, 1.0, 1.0, 1.0, 1.0, 1.0, 1.0, 1.0, 1.0, 1.0, 1.0, 1.0, 1.0, 1.0, 1.0, 1.0, 1.0, 1.0, 1.0, 1.0, 1.0, 1.0, 1.0, 1.0, 1.0, 1.0, 1.0, 1.0, 1.0, 1.0, 1.0, 1.0, 1.0, 1.0, 1.0, 1.0, 1.0, 1.0, 1.0, 1.0, 1.0, 1.0, 1.0, 1.0, 1.0, 1.0, 1.0, 1.0, 1.0, 1.0, 1.0, 1.0, 1.0, 1.0, 1.0, 1.0, 1.0, 1.0, 1.0, 1.0, 1.0, 1.0, 1.0, 1.0, 1.0, 1.0, 1.0, 1.0, 1.0, 1.0, 1.0, 1.0, 1.0, 1.0, 1.0, 1.0, 1.0, 1.0, 1.0, 1.0, 1.0, 1.0, 1.0, 1.0, 1.0, 1.0, 1.0, 1.0, 1.0, 1.0, 1.0, 1.0, 1.0, 1.0, 1.0, 1.0, 1.0, 1.0, 1.0, 1.0, 1.0, 1.0, 1.0, 1.0, 1.0, 1.0, 1.0, 1.0, 1.0, 1.0, 1.0, 1.0, 1.0, 1.0, 1.0, 1.0, 1.0, 1.0, 1.0, 1.0, 1.0, 1.0, 1.0, 1.0, 1.0, 1.0, 1.0, 1.0, 1.0, 1.0, 1.0, 1.0, 1.0, 1.0, 1.0, 1.0, 1.0, 1.0, 1.0, 1.0, 1.0, 1.0, 1.0, 1.0, 1.0, 1.0, 1.0, 1.0, 1.0, 1.0, 1.0, 1.0, 1.0, 1.0, 1.0, 1.0, 1.0, 1.0, 1.0, 1.0, 1.0, 1.0, 1.0, 1.0, 1.0, 1.0, 1.0, 1.0, 1.0, 1.0, 1.0, 1.0, 1.0, 1.0, 1.0, 1.0, 1.0, 1.0, 1.0, 1.0, 1.0, 1.0, 1.0, 1.0, 1.0, 1.0, 1.0, 1.0, 1.0, 1.0, 1.0, 1.0, 1.0, 1.0, 1.0, 1.0])
_ca = me_outliner_collection_svg.color_attributes.new('vertex_color', 'FLOAT_COLOR', 'POINT')
_ca.data.foreach_set('color', [0.0, 0.0, 0.0, 1.0, 0.0, 0.0, 0.0, 1.0, 0.0, 0.0, 0.0, 1.0, 0.0, 0.0, 0.0, 1.0, 0.0, 0.0, 0.0, 1.0, 0.0, 0.0, 0.0, 1.0, 0.0, 0.0, 0.0, 1.0, 0.0, 0.0, 0.0, 1.0, 0.0, 0.0, 0.0, 1.0, 0.0, 0.0, 0.0, 1.0, 0.0, 0.0, 0.0, 1.0, 0.0, 0.0, 0.0, 1.0, 0.0, 0.0, 0.0, 1.0, 0.0, 0.0, 0.0, 1.0, 0.0, 0.0, 0.0, 1.0, 0.0, 0.0, 0.0, 1.0, 0.0, 0.0, 0.0, 1.0, 0.0, 0.0, 0.0, 1.0, 0.0, 0.0, 0.0, 1.0, 0.0, 0.0, 0.0, 1.0, 0.0, 0.0, 0.0, 1.0, 0.0, 0.0, 0.0, 1.0, 0.0, 0.0, 0.0, 1.0, 0.0, 0.0, 0.0, 1.0, 0.0, 0.0, 0.0, 1.0, 0.0, 0.0, 0.0, 1.0, 0.0, 0.0, 0.0, 1.0, 0.0, 0.0, 0.0, 1.0, 0.0, 0.0, 0.0, 1.0, 0.0, 0.0, 0.0, 1.0, 0.0, 0.0, 0.0, 1.0, 0.0, 0.0, 0.0, 1.0, 0.0, 0.0, 0.0, 1.0, 0.0, 0.0, 0.0, 1.0, 0.0, 0.0, 0.0, 1.0, 0.0, 0.0, 0.0, 1.0, 0.0, 0.0, 0.0, 1.0, 0.0, 0.0, 0.0, 1.0, 0.0, 0.0, 0.0, 1.0, 0.0, 0.0, 0.0, 1.0, 0.0, 0.0, 0.0, 1.0, 0.0, 0.0, 0.0, 1.0, 0.0, 0.0, 0.0, 1.0, 0.0, 0.0, 0.0, 1.0, 0.0, 0.0, 0.0, 1.0, 0.0, 0.0, 0.0, 1.0, 0.0, 0.0, 0.0, 1.0, 0.0, 0.0, 0.0, 1.0, 0.0, 0.0, 0.0, 1.0, 0.0, 0.0, 0.0, 1.0, 0.0, 0.0, 0.0, 1.0, 0.0, 0.0, 0.0, 1.0, 0.0, 0.0, 0.0, 1.0, 0.0, 0.0, 0.0, 1.0, 0.0, 0.0, 0.0, 1.0, 0.0, 0.0, 0.0, 1.0, 0.0, 0.0, 0.0, 1.0, 0.0, 0.0, 0.0, 1.0, 0.0, 0.0, 0.0, 1.0, 0.0, 0.0, 0.0, 1.0, 0.0, 0.0, 0.0, 1.0, 0.0, 0.0, 0.0, 1.0, 0.0, 0.0, 0.0, 1.0, 0.0, 0.0, 0.0, 1.0, 0.0, 0.0, 0.0, 1.0, 0.0, 0.0, 0.0, 1.0, 0.0, 0.0, 0.0, 1.0, 0.0, 0.0, 0.0, 1.0, 0.0, 0.0, 0.0, 1.0, 0.0, 0.0, 0.0, 1.0, 0.0, 0.0, 0.0, 1.0, 0.0, 0.0, 0.0, 1.0, 0.0, 0.0, 0.0, 1.0, 0.0, 0.0, 0.0, 1.0, 0.0, 0.0, 0.0, 1.0, 0.0, 0.0, 0.0, 1.0, 0.0, 0.0, 0.0, 1.0, 0.0, 0.0, 0.0, 1.0, 0.0, 0.0, 0.0, 1.0, 0.0, 0.0, 0.0, 1.0, 0.0, 0.0, 0.0, 1.0, 0.0, 0.0, 0.0, 1.0, 0.0, 0.0, 0.0, 1.0, 0.0, 0.0, 0.0, 1.0, 0.0, 0.0, 0.0, 1.0, 0.0, 0.0, 0.0, 1.0, 0.0, 0.0, 0.0, 1.0, 0.0, 0.0, 0.0, 1.0, 0.0, 0.0, 0.0, 1.0, 0.0, 0.0, 0.0, 1.0, 0.0, 0.0, 0.0, 1.0, 0.0, 0.0, 0.0, 1.0, 0.0, 0.0, 0.0, 1.0, 0.0, 0.0, 0.0, 1.0, 0.0, 0.0, 0.0, 1.0, 0.0, 0.0, 0.0, 1.0, 0.0, 0.0, 0.0, 1.0, 0.0, 0.0, 0.0, 1.0, 0.0, 0.0, 0.0, 1.0, 0.0, 0.0, 0.0, 1.0, 0.0, 0.0, 0.0, 1.0, 0.0, 0.0, 0.0, 1.0, 0.0, 0.0, 0.0, 1.0, 0.0, 0.0, 0.0, 1.0, 0.0, 0.0, 0.0, 1.0, 0.0, 0.0, 0.0, 1.0, 0.0, 0.0, 0.0, 1.0, 0.0, 0.0, 0.0, 1.0, 0.0, 0.0, 0.0, 1.0, 0.0, 0.0, 0.0, 1.0, 0.0, 0.0, 0.0, 1.0, 0.0, 0.0, 0.0, 1.0, 0.0, 0.0, 0.0, 1.0, 0.0, 0.0, 0.0, 1.0, 0.0, 0.0, 0.0, 1.0, 0.0, 0.0, 0.0, 1.0, 0.0, 0.0, 0.0, 1.0, 0.0, 0.0, 0.0, 1.0, 0.0, 0.0, 0.0, 1.0, 0.0, 0.0, 0.0, 1.0, 0.0, 0.0, 0.0, 1.0, 0.0, 0.0, 0.0, 1.0, 0.0, 0.0, 0.0, 1.0, 0.0, 0.0, 0.0, 1.0, 0.0, 0.0, 0.0, 1.0, 0.0, 0.0, 0.0, 1.0, 0.0, 0.0, 0.0, 1.0, 0.0, 0.0, 0.0, 1.0, 0.0, 0.0, 0.0, 1.0, 0.0, 0.0, 0.0, 1.0, 0.0, 0.0, 0.0, 1.0, 0.0, 0.0, 0.0, 1.0, 0.0, 0.0, 0.0, 1.0, 0.0, 0.0, 0.0, 1.0, 0.0, 0.0, 0.0, 1.0, 0.0, 0.0, 0.0, 1.0, 0.0, 0.0, 0.0, 1.0, 0.0, 0.0, 0.0, 1.0, 0.0, 0.0, 0.0, 1.0, 0.0, 0.0, 0.0, 1.0, 0.0, 0.0, 0.0, 1.0, 0.0, 0.0, 0.0, 1.0, 0.0, 0.0, 0.0, 1.0, 0.0, 0.0, 0.0, 1.0, 0.0, 0.0, 0.0, 1.0, 0.0, 0.0, 0.0, 1.0, 0.0, 0.0, 0.0, 1.0, 0.0, 0.0, 0.0, 1.0, 0.0, 0.0, 0.0, 1.0, 0.0, 0.0, 0.0, 1.0, 0.0, 0.0, 0.0, 1.0, 0.0, 0.0, 0.0, 1.0, 0.0, 0.0, 0.0, 1.0, 0.0, 0.0, 0.0, 1.0, 0.0, 0.0, 0.0, 1.0, 0.0, 0.0, 0.0, 1.0, 0.0, 0.0, 0.0, 1.0, 0.0, 0.0, 0.0, 1.0, 0.0, 0.0, 0.0, 1.0, 0.0, 0.0, 0.0, 1.0, 0.0, 0.0, 0.0, 1.0, 0.0, 0.0, 0.0, 1.0, 0.0, 0.0, 0.0, 1.0, 0.0, 0.0, 0.0, 1.0, 0.0, 0.0, 0.0, 1.0, 0.0, 0.0, 0.0, 1.0, 0.0, 0.0, 0.0, 1.0, 0.0, 0.0, 0.0, 1.0, 0.0, 0.0, 0.0, 1.0, 0.0, 0.0, 0.0, 1.0, 0.0, 0.0, 0.0, 1.0, 0.0, 0.0, 0.0, 1.0, 0.0, 0.0, 0.0, 1.0, 0.0, 0.0, 0.0, 1.0, 0.0, 0.0, 0.0, 1.0, 0.0, 0.0, 0.0, 1.0, 0.0, 0.0, 0.0, 1.0, 0.0, 0.0, 0.0, 1.0, 0.0, 0.0, 0.0, 1.0, 0.0, 0.0, 0.0, 1.0, 0.0, 0.0, 0.0, 1.0, 0.0, 0.0, 0.0, 1.0, 0.0, 0.0, 0.0, 1.0, 0.0, 0.0, 0.0, 1.0, 0.0, 0.0, 0.0, 1.0, 0.0, 0.0, 0.0, 1.0, 0.0, 0.0, 0.0, 1.0, 0.0, 0.0, 0.0, 1.0, 0.0, 0.0, 0.0, 1.0, 0.0, 0.0, 0.0, 1.0, 0.0, 0.0, 0.0, 1.0, 0.0, 0.0, 0.0, 1.0, 0.0, 0.0, 0.0, 1.0, 0.0, 0.0, 0.0, 1.0, 0.0, 0.0, 0.0, 1.0, 0.0, 0.0, 0.0, 1.0, 0.0, 0.0, 0.0, 1.0, 0.0, 0.0, 0.0, 1.0, 0.0, 0.0, 0.0, 1.0, 0.0, 0.0, 0.0, 1.0, 0.0, 0.0, 0.0, 1.0, 0.0, 0.0, 0.0, 1.0, 0.0, 0.0, 0.0, 1.0, 0.0, 0.0, 0.0, 1.0, 0.0, 0.0, 0.0, 1.0, 0.0, 0.0, 0.0, 1.0, 0.0, 0.0, 0.0, 1.0, 0.0, 0.0, 0.0, 1.0, 0.0, 0.0, 0.0, 1.0, 0.0, 0.0, 0.0, 1.0, 0.0, 0.0, 0.0, 1.0, 0.0, 0.0, 0.0, 1.0, 0.0, 0.0, 0.0, 1.0, 0.0, 0.0, 0.0, 1.0, 0.0, 0.0, 0.0, 1.0, 0.0, 0.0, 0.0, 1.0, 0.0, 0.0, 0.0, 1.0, 0.0, 0.0, 0.0, 1.0, 0.0, 0.0, 0.0, 1.0, 0.0, 0.0, 0.0, 1.0, 0.0, 0.0, 0.0, 1.0, 0.0, 0.0, 0.0, 1.0, 0.0, 0.0, 0.0, 1.0, 0.0, 0.0, 0.0, 1.0, 0.0, 0.0, 0.0, 1.0, 0.0, 0.0, 0.0, 1.0, 0.0, 0.0, 0.0, 1.0, 0.0, 0.0, 0.0, 1.0, 0.0, 0.0, 0.0, 1.0, 0.0, 0.0, 0.0, 1.0, 0.0, 0.0, 0.0, 1.0, 0.0, 0.0, 0.0, 1.0, 0.0, 0.0, 0.0, 1.0, 0.0, 0.0, 0.0, 1.0, 0.0, 0.0, 0.0, 1.0, 0.0, 0.0, 0.0, 1.0, 0.0, 0.0, 0.0, 1.0, 0.0, 0.0, 0.0, 1.0, 0.0, 0.0, 0.0, 1.0, 0.0, 0.0, 0.0, 1.0])
me_outliner_collection_svg.materials.append(mat_material)
me_outliner_collection_svg.update()
me_outliner_collection_svg_001 = bpy.data.meshes.new('outliner_collection.svg.001')
me_outliner_collection_svg_001.from_pydata([(-0.2205, -0.1, 0.1323), (-0.1764, -0.1, 0.1323), (-0.1323, -0.1, 0.1323), (-0.0882, -0.1, 0.1323), (-0.0441, -0.1, 0.1323), (1.341e-07, -0.1, 0.1323), (0.0441, -0.1, 0.1323), (0.0882, -0.1, 0.1323), (0.1323, -0.1, 0.1323), (0.1764, -0.1, 0.1323), (0.2205, -0.1, 0.1323), (0.2646, -0.1, 0.1323), (0.288, -0.1, 0.1313), (0.3111, -0.1, 0.1282), (0.3336, -0.1, 0.1231), (0.3555, -0.1, 0.1162), (0.3766, -0.1, 0.1074), (0.3969, -0.1, 0.09684), (0.4161, -0.1, 0.08458), (0.4343, -0.1, 0.07068), (0.4513, -0.1, 0.0552), (0.4669, -0.1, 0.03822), (0.4811, -0.1, 0.0198), (0.4937, -0.1, 0.0), (0.5045, -0.1, -0.02084), (0.5134, -0.1, -0.04234), (0.5203, -0.1, -0.06436), (0.5252, -0.1, -0.08679), (0.5282, -0.1, -0.1095), (0.5291, -0.1, -0.1323), (0.5282, -0.1, -0.1551), (0.5252, -0.1, -0.1778), (0.5203, -0.1, -0.2002), (0.5134, -0.1, -0.2222), (0.5045, -0.1, -0.2437), (0.4937, -0.1, -0.2646), (0.4811, -0.1, -0.2844), (0.4669, -0.1, -0.3028), (0.4513, -0.1, -0.3198), (0.4343, -0.1, -0.3353), (0.4161, -0.1, -0.3492), (0.3969, -0.1, -0.3614), (0.3766, -0.1, -0.372), (0.3555, -0.1, -0.3808), (0.3336, -0.1, -0.3877), (0.3111, -0.1, -0.3928), (0.288, -0.1, -0.3958), (0.2646, -0.1, -0.3969), (0.2205, -0.1, -0.3969), (0.1764, -0.1, -0.3969), (0.1323, -0.1, -0.3969), (0.0882, -0.1, -0.3969), (0.0441, -0.1, -0.3969), (1.378e-07, -0.1, -0.3969), (-0.0441, -0.1, -0.3969), (-0.0882, -0.1, -0.3969), (-0.1323, -0.1, -0.3969), (-0.1764, -0.1, -0.3969), (-0.2205, -0.1, -0.3969), (-0.2646, -0.1, -0.3969), (-0.288, -0.1, -0.3958), (-0.3111, -0.1, -0.3928), (-0.3336, -0.1, -0.3877), (-0.3555, -0.1, -0.3808), (-0.3766, -0.1, -0.372), (-0.3969, -0.1, -0.3614), (-0.4161, -0.1, -0.3492), (-0.4343, -0.1, -0.3353), (-0.4513, -0.1, -0.3198), (-0.4669, -0.1, -0.3028), (-0.4811, -0.1, -0.2844), (-0.4937, -0.1, -0.2646), (-0.5045, -0.1, -0.2437), (-0.5134, -0.1, -0.2222), (-0.5203, -0.1, -0.2002), (-0.5252, -0.1, -0.1778), (-0.5282, -0.1, -0.1551), (-0.5291, -0.1, -0.1323), (-0.5282, -0.1, -0.1095), (-0.5252, -0.1, -0.08679), (-0.5203, -0.1, -0.06436), (-0.5134, -0.1, -0.04234), (-0.5045, -0.1, -0.02084), (-0.4937, -0.1, 0.0), (-0.4811, -0.1, 0.0198), (-0.4669, -0.1, 0.03822), (-0.4513, -0.1, 0.0552), (-0.4343, -0.1, 0.07068), (-0.4161, -0.1, 0.08458), (-0.3969, -0.1, 0.09684), (-0.3766, -0.1, 0.1074), (-0.3555, -0.1, 0.1162), (-0.3336, -0.1, 0.1231), (-0.3111, -0.1, 0.1282), (-0.288, -0.1, 0.1313), (-0.2646, -0.1, 0.1323), (-0.2205, 0.1, 0.1323), (-0.1764, 0.1, 0.1323), (-0.1323, 0.1, 0.1323), (-0.0882, 0.1, 0.1323), (-0.0441, 0.1, 0.1323), (1.341e-07, 0.1, 0.1323), (0.0441, 0.1, 0.1323), (0.0882, 0.1, 0.1323), (0.1323, 0.1, 0.1323), (0.1764, 0.1, 0.1323), (0.2205, 0.1, 0.1323), (0.2646, 0.1, 0.1323), (0.288, 0.1, 0.1313), (0.3111, 0.1, 0.1282), (0.3336, 0.1, 0.1231), (0.3555, 0.1, 0.1162), (0.3766, 0.1, 0.1074), (0.3969, 0.1, 0.09684), (0.4161, 0.1, 0.08458), (0.4343, 0.1, 0.07068), (0.4513, 0.1, 0.0552), (0.4669, 0.1, 0.03822), (0.4811, 0.1, 0.0198), (0.4937, 0.1, 0.0), (0.5045, 0.1, -0.02084), (0.5134, 0.1, -0.04234), (0.5203, 0.1, -0.06436), (0.5252, 0.1, -0.08679), (0.5282, 0.1, -0.1095), (0.5291, 0.1, -0.1323), (0.5282, 0.1, -0.1551), (0.5252, 0.1, -0.1778), (0.5203, 0.1, -0.2002), (0.5134, 0.1, -0.2222), (0.5045, 0.1, -0.2437), (0.4937, 0.1, -0.2646), (0.4811, 0.1, -0.2844), (0.4669, 0.1, -0.3028), (0.4513, 0.1, -0.3198), (0.4343, 0.1, -0.3353), (0.4161, 0.1, -0.3492), (0.3969, 0.1, -0.3614), (0.3766, 0.1, -0.372), (0.3555, 0.1, -0.3808), (0.3336, 0.1, -0.3877), (0.3111, 0.1, -0.3928), (0.288, 0.1, -0.3958), (0.2646, 0.1, -0.3969), (0.2205, 0.1, -0.3969), (0.1764, 0.1, -0.3969), (0.1323, 0.1, -0.3969), (0.0882, 0.1, -0.3969), (0.0441, 0.1, -0.3969), (1.378e-07, 0.1, -0.3969), (-0.0441, 0.1, -0.3969), (-0.0882, 0.1, -0.3969), (-0.1323, 0.1, -0.3969), (-0.1764, 0.1, -0.3969), (-0.2205, 0.1, -0.3969), (-0.2646, 0.1, -0.3969), (-0.288, 0.1, -0.3958), (-0.3111, 0.1, -0.3928), (-0.3336, 0.1, -0.3877), (-0.3555, 0.1, -0.3808), (-0.3766, 0.1, -0.372), (-0.3969, 0.1, -0.3614), (-0.4161, 0.1, -0.3492), (-0.4343, 0.1, -0.3353), (-0.4513, 0.1, -0.3198), (-0.4669, 0.1, -0.3028), (-0.4811, 0.1, -0.2844), (-0.4937, 0.1, -0.2646), (-0.5045, 0.1, -0.2437), (-0.5134, 0.1, -0.2222), (-0.5203, 0.1, -0.2002), (-0.5252, 0.1, -0.1778), (-0.5282, 0.1, -0.1551), (-0.5291, 0.1, -0.1323), (-0.5282, 0.1, -0.1095), (-0.5252, 0.1, -0.08679), (-0.5203, 0.1, -0.06436), (-0.5134, 0.1, -0.04234), (-0.5045, 0.1, -0.02084), (-0.4937, 0.1, 0.0), (-0.4811, 0.1, 0.0198), (-0.4669, 0.1, 0.03822), (-0.4513, 0.1, 0.0552), (-0.4343, 0.1, 0.07068), (-0.4161, 0.1, 0.08458), (-0.3969, 0.1, 0.09684), (-0.3766, 0.1, 0.1074), (-0.3555, 0.1, 0.1162), (-0.3336, 0.1, 0.1231), (-0.3111, 0.1, 0.1282), (-0.288, 0.1, 0.1313), (-0.2646, 0.1, 0.1323)], [], [(0, 95, 94, 93, 92, 91, 90, 89, 88, 87, 86, 85, 84, 83, 82, 81, 80, 79, 78, 77, 76, 75, 74, 73, 72, 71, 70, 69, 68, 67, 66, 65, 64, 63, 62, 61, 60, 59, 58, 57, 56, 55, 54, 53, 52, 51, 50, 49, 48, 47, 46, 45, 44, 43, 42, 41, 40, 39, 38, 37, 36, 35, 34, 33, 32, 31, 30, 29, 28, 27, 26, 25, 24, 23, 22, 21, 20, 19, 18, 17, 16, 15, 14, 13, 12, 11, 10, 9, 8, 7, 6, 5, 4, 3, 2, 1), (96, 97, 98, 99, 100, 101, 102, 103, 104, 105, 106, 107, 108, 109, 110, 111, 112, 113, 114, 115, 116, 117, 118, 119, 120, 121, 122, 123, 124, 125, 126, 127, 128, 129, 130, 131, 132, 133, 134, 135, 136, 137, 138, 139, 140, 141, 142, 143, 144, 145, 146, 147, 148, 149, 150, 151, 152, 153, 154, 155, 156, 157, 158, 159, 160, 161, 162, 163, 164, 165, 166, 167, 168, 169, 170, 171, 172, 173, 174, 175, 176, 177, 178, 179, 180, 181, 182, 183, 184, 185, 186, 187, 188, 189, 190, 191), (82, 178, 177, 81), (56, 152, 151, 55), (30, 126, 125, 29), (4, 100, 99, 3), (83, 179, 178, 82), (57, 153, 152, 56), (31, 127, 126, 30), (5, 101, 100, 4), (84, 180, 179, 83), (58, 154, 153, 57), (32, 128, 127, 31), (6, 102, 101, 5), (85, 181, 180, 84), (59, 155, 154, 58), (33, 129, 128, 32), (7, 103, 102, 6), (86, 182, 181, 85), (60, 156, 155, 59), (34, 130, 129, 33), (8, 104, 103, 7), (87, 183, 182, 86), (61, 157, 156, 60), (35, 131, 130, 34), (9, 105, 104, 8), (88, 184, 183, 87), (62, 158, 157, 61), (36, 132, 131, 35), (10, 106, 105, 9), (89, 185, 184, 88), (63, 159, 158, 62), (37, 133, 132, 36), (11, 107, 106, 10), (90, 186, 185, 89), (64, 160, 159, 63), (38, 134, 133, 37), (12, 108, 107, 11), (91, 187, 186, 90), (65, 161, 160, 64), (39, 135, 134, 38), (13, 109, 108, 12), (92, 188, 187, 91), (66, 162, 161, 65), (40, 136, 135, 39), (14, 110, 109, 13), (93, 189, 188, 92), (67, 163, 162, 66), (41, 137, 136, 40), (15, 111, 110, 14), (94, 190, 189, 93), (68, 164, 163, 67), (42, 138, 137, 41), (16, 112, 111, 15), (0, 96, 191, 95), (69, 165, 164, 68), (43, 139, 138, 42), (17, 113, 112, 16), (95, 191, 190, 94), (70, 166, 165, 69), (44, 140, 139, 43), (18, 114, 113, 17), (71, 167, 166, 70), (45, 141, 140, 44), (19, 115, 114, 18), (72, 168, 167, 71), (46, 142, 141, 45), (20, 116, 115, 19), (73, 169, 168, 72), (47, 143, 142, 46), (21, 117, 116, 20), (74, 170, 169, 73), (48, 144, 143, 47), (22, 118, 117, 21), (75, 171, 170, 74), (49, 145, 144, 48), (23, 119, 118, 22), (76, 172, 171, 75), (50, 146, 145, 49), (24, 120, 119, 23), (77, 173, 172, 76), (51, 147, 146, 50), (25, 121, 120, 24), (78, 174, 173, 77), (52, 148, 147, 51), (26, 122, 121, 25), (79, 175, 174, 78), (53, 149, 148, 52), (27, 123, 122, 26), (1, 97, 96, 0), (80, 176, 175, 79), (54, 150, 149, 53), (28, 124, 123, 27), (2, 98, 97, 1), (81, 177, 176, 80), (55, 151, 150, 54), (29, 125, 124, 28), (3, 99, 98, 2)])
_ca = me_outliner_collection_svg_001.color_attributes.new('fill_color', 'FLOAT_COLOR', 'POINT')
_ca.data.foreach_set('color', [1.0, 1.0, 1.0, 1.0, 1.0, 1.0, 1.0, 1.0, 1.0, 1.0, 1.0, 1.0, 1.0, 1.0, 1.0, 1.0, 1.0, 1.0, 1.0, 1.0, 1.0, 1.0, 1.0, 1.0, 1.0, 1.0, 1.0, 1.0, 1.0, 1.0, 1.0, 1.0, 1.0, 1.0, 1.0, 1.0, 1.0, 1.0, 1.0, 1.0, 1.0, 1.0, 1.0, 1.0, 1.0, 1.0, 1.0, 1.0, 1.0, 1.0, 1.0, 1.0, 1.0, 1.0, 1.0, 1.0, 1.0, 1.0, 1.0, 1.0, 1.0, 1.0, 1.0, 1.0, 1.0, 1.0, 1.0, 1.0, 1.0, 1.0, 1.0, 1.0, 1.0, 1.0, 1.0, 1.0, 1.0, 1.0, 1.0, 1.0, 1.0, 1.0, 1.0, 1.0, 1.0, 1.0, 1.0, 1.0, 1.0, 1.0, 1.0, 1.0, 1.0, 1.0, 1.0, 1.0, 1.0, 1.0, 1.0, 1.0, 1.0, 1.0, 1.0, 1.0, 1.0, 1.0, 1.0, 1.0, 1.0, 1.0, 1.0, 1.0, 1.0, 1.0, 1.0, 1.0, 1.0, 1.0, 1.0, 1.0, 1.0, 1.0, 1.0, 1.0, 1.0, 1.0, 1.0, 1.0, 1.0, 1.0, 1.0, 1.0, 1.0, 1.0, 1.0, 1.0, 1.0, 1.0, 1.0, 1.0, 1.0, 1.0, 1.0, 1.0, 1.0, 1.0, 1.0, 1.0, 1.0, 1.0, 1.0, 1.0, 1.0, 1.0, 1.0, 1.0, 1.0, 1.0, 1.0, 1.0, 1.0, 1.0, 1.0, 1.0, 1.0, 1.0, 1.0, 1.0, 1.0, 1.0, 1.0, 1.0, 1.0, 1.0, 1.0, 1.0, 1.0, 1.0, 1.0, 1.0, 1.0, 1.0, 1.0, 1.0, 1.0, 1.0, 1.0, 1.0, 1.0, 1.0, 1.0, 1.0, 1.0, 1.0, 1.0, 1.0, 1.0, 1.0, 1.0, 1.0, 1.0, 1.0, 1.0, 1.0, 1.0, 1.0, 1.0, 1.0, 1.0, 1.0, 1.0, 1.0, 1.0, 1.0, 1.0, 1.0, 1.0, 1.0, 1.0, 1.0, 1.0, 1.0, 1.0, 1.0, 1.0, 1.0, 1.0, 1.0, 1.0, 1.0, 1.0, 1.0, 1.0, 1.0, 1.0, 1.0, 1.0, 1.0, 1.0, 1.0, 1.0, 1.0, 1.0, 1.0, 1.0, 1.0, 1.0, 1.0, 1.0, 1.0, 1.0, 1.0, 1.0, 1.0, 1.0, 1.0, 1.0, 1.0, 1.0, 1.0, 1.0, 1.0, 1.0, 1.0, 1.0, 1.0, 1.0, 1.0, 1.0, 1.0, 1.0, 1.0, 1.0, 1.0, 1.0, 1.0, 1.0, 1.0, 1.0, 1.0, 1.0, 1.0, 1.0, 1.0, 1.0, 1.0, 1.0, 1.0, 1.0, 1.0, 1.0, 1.0, 1.0, 1.0, 1.0, 1.0, 1.0, 1.0, 1.0, 1.0, 1.0, 1.0, 1.0, 1.0, 1.0, 1.0, 1.0, 1.0, 1.0, 1.0, 1.0, 1.0, 1.0, 1.0, 1.0, 1.0, 1.0, 1.0, 1.0, 1.0, 1.0, 1.0, 1.0, 1.0, 1.0, 1.0, 1.0, 1.0, 1.0, 1.0, 1.0, 1.0, 1.0, 1.0, 1.0, 1.0, 1.0, 1.0, 1.0, 1.0, 1.0, 1.0, 1.0, 1.0, 1.0, 1.0, 1.0, 1.0, 1.0, 1.0, 1.0, 1.0, 1.0, 1.0, 1.0, 1.0, 1.0, 1.0, 1.0, 1.0, 1.0, 1.0, 1.0, 1.0, 1.0, 1.0, 1.0, 1.0, 1.0, 1.0, 1.0, 1.0, 1.0, 1.0, 1.0, 1.0, 1.0, 1.0, 1.0, 1.0, 1.0, 1.0, 1.0, 1.0, 1.0, 1.0, 1.0, 1.0, 1.0, 1.0, 1.0, 1.0, 1.0, 1.0, 1.0, 1.0, 1.0, 1.0, 1.0, 1.0, 1.0, 1.0, 1.0, 1.0, 1.0, 1.0, 1.0, 1.0, 1.0, 1.0, 1.0, 1.0, 1.0, 1.0, 1.0, 1.0, 1.0, 1.0, 1.0, 1.0, 1.0, 1.0, 1.0, 1.0, 1.0, 1.0, 1.0, 1.0, 1.0, 1.0, 1.0, 1.0, 1.0, 1.0, 1.0, 1.0, 1.0, 1.0, 1.0, 1.0, 1.0, 1.0, 1.0, 1.0, 1.0, 1.0, 1.0, 1.0, 1.0, 1.0, 1.0, 1.0, 1.0, 1.0, 1.0, 1.0, 1.0, 1.0, 1.0, 1.0, 1.0, 1.0, 1.0, 1.0, 1.0, 1.0, 1.0, 1.0, 1.0, 1.0, 1.0, 1.0, 1.0, 1.0, 1.0, 1.0, 1.0, 1.0, 1.0, 1.0, 1.0, 1.0, 1.0, 1.0, 1.0, 1.0, 1.0, 1.0, 1.0, 1.0, 1.0, 1.0, 1.0, 1.0, 1.0, 1.0, 1.0, 1.0, 1.0, 1.0, 1.0, 1.0, 1.0, 1.0, 1.0, 1.0, 1.0, 1.0, 1.0, 1.0, 1.0, 1.0, 1.0, 1.0, 1.0, 1.0, 1.0, 1.0, 1.0, 1.0, 1.0, 1.0, 1.0, 1.0, 1.0, 1.0, 1.0, 1.0, 1.0, 1.0, 1.0, 1.0, 1.0, 1.0, 1.0, 1.0, 1.0, 1.0, 1.0, 1.0, 1.0, 1.0, 1.0, 1.0, 1.0, 1.0, 1.0, 1.0, 1.0, 1.0, 1.0, 1.0, 1.0, 1.0, 1.0, 1.0, 1.0, 1.0, 1.0, 1.0, 1.0, 1.0, 1.0, 1.0, 1.0, 1.0, 1.0, 1.0, 1.0, 1.0, 1.0, 1.0, 1.0, 1.0, 1.0, 1.0, 1.0, 1.0, 1.0, 1.0, 1.0, 1.0, 1.0, 1.0, 1.0, 1.0, 1.0, 1.0, 1.0, 1.0, 1.0, 1.0, 1.0, 1.0, 1.0, 1.0, 1.0, 1.0, 1.0, 1.0, 1.0, 1.0, 1.0, 1.0, 1.0, 1.0, 1.0, 1.0, 1.0, 1.0, 1.0, 1.0, 1.0, 1.0, 1.0, 1.0, 1.0, 1.0, 1.0, 1.0, 1.0, 1.0, 1.0, 1.0, 1.0, 1.0, 1.0, 1.0, 1.0, 1.0, 1.0, 1.0, 1.0, 1.0, 1.0, 1.0, 1.0, 1.0, 1.0, 1.0, 1.0, 1.0, 1.0, 1.0, 1.0, 1.0, 1.0, 1.0, 1.0, 1.0, 1.0, 1.0, 1.0, 1.0, 1.0, 1.0, 1.0, 1.0, 1.0, 1.0, 1.0, 1.0, 1.0, 1.0, 1.0, 1.0, 1.0, 1.0, 1.0, 1.0, 1.0, 1.0, 1.0, 1.0, 1.0, 1.0, 1.0, 1.0, 1.0, 1.0, 1.0, 1.0, 1.0, 1.0, 1.0, 1.0, 1.0, 1.0, 1.0, 1.0, 1.0, 1.0, 1.0, 1.0, 1.0, 1.0, 1.0, 1.0, 1.0, 1.0, 1.0, 1.0, 1.0, 1.0, 1.0, 1.0, 1.0, 1.0, 1.0, 1.0, 1.0, 1.0, 1.0, 1.0, 1.0, 1.0, 1.0, 1.0, 1.0, 1.0, 1.0, 1.0, 1.0, 1.0, 1.0, 1.0, 1.0, 1.0, 1.0, 1.0, 1.0, 1.0, 1.0, 1.0, 1.0, 1.0, 1.0, 1.0, 1.0, 1.0, 1.0, 1.0, 1.0, 1.0, 1.0, 1.0, 1.0, 1.0, 1.0, 1.0, 1.0, 1.0, 1.0, 1.0, 1.0, 1.0, 1.0, 1.0, 1.0, 1.0, 1.0, 1.0, 1.0, 1.0, 1.0, 1.0, 1.0, 1.0])
_ca = me_outliner_collection_svg_001.color_attributes.new('vertex_color', 'FLOAT_COLOR', 'POINT')
_ca.data.foreach_set('color', [0.0, 0.0, 0.0, 1.0, 0.0, 0.0, 0.0, 1.0, 0.0, 0.0, 0.0, 1.0, 0.0, 0.0, 0.0, 1.0, 0.0, 0.0, 0.0, 1.0, 0.0, 0.0, 0.0, 1.0, 0.0, 0.0, 0.0, 1.0, 0.0, 0.0, 0.0, 1.0, 0.0, 0.0, 0.0, 1.0, 0.0, 0.0, 0.0, 1.0, 0.0, 0.0, 0.0, 1.0, 0.0, 0.0, 0.0, 1.0, 0.0, 0.0, 0.0, 1.0, 0.0, 0.0, 0.0, 1.0, 0.0, 0.0, 0.0, 1.0, 0.0, 0.0, 0.0, 1.0, 0.0, 0.0, 0.0, 1.0, 0.0, 0.0, 0.0, 1.0, 0.0, 0.0, 0.0, 1.0, 0.0, 0.0, 0.0, 1.0, 0.0, 0.0, 0.0, 1.0, 0.0, 0.0, 0.0, 1.0, 0.0, 0.0, 0.0, 1.0, 0.0, 0.0, 0.0, 1.0, 0.0, 0.0, 0.0, 1.0, 0.0, 0.0, 0.0, 1.0, 0.0, 0.0, 0.0, 1.0, 0.0, 0.0, 0.0, 1.0, 0.0, 0.0, 0.0, 1.0, 0.0, 0.0, 0.0, 1.0, 0.0, 0.0, 0.0, 1.0, 0.0, 0.0, 0.0, 1.0, 0.0, 0.0, 0.0, 1.0, 0.0, 0.0, 0.0, 1.0, 0.0, 0.0, 0.0, 1.0, 0.0, 0.0, 0.0, 1.0, 0.0, 0.0, 0.0, 1.0, 0.0, 0.0, 0.0, 1.0, 0.0, 0.0, 0.0, 1.0, 0.0, 0.0, 0.0, 1.0, 0.0, 0.0, 0.0, 1.0, 0.0, 0.0, 0.0, 1.0, 0.0, 0.0, 0.0, 1.0, 0.0, 0.0, 0.0, 1.0, 0.0, 0.0, 0.0, 1.0, 0.0, 0.0, 0.0, 1.0, 0.0, 0.0, 0.0, 1.0, 0.0, 0.0, 0.0, 1.0, 0.0, 0.0, 0.0, 1.0, 0.0, 0.0, 0.0, 1.0, 0.0, 0.0, 0.0, 1.0, 0.0, 0.0, 0.0, 1.0, 0.0, 0.0, 0.0, 1.0, 0.0, 0.0, 0.0, 1.0, 0.0, 0.0, 0.0, 1.0, 0.0, 0.0, 0.0, 1.0, 0.0, 0.0, 0.0, 1.0, 0.0, 0.0, 0.0, 1.0, 0.0, 0.0, 0.0, 1.0, 0.0, 0.0, 0.0, 1.0, 0.0, 0.0, 0.0, 1.0, 0.0, 0.0, 0.0, 1.0, 0.0, 0.0, 0.0, 1.0, 0.0, 0.0, 0.0, 1.0, 0.0, 0.0, 0.0, 1.0, 0.0, 0.0, 0.0, 1.0, 0.0, 0.0, 0.0, 1.0, 0.0, 0.0, 0.0, 1.0, 0.0, 0.0, 0.0, 1.0, 0.0, 0.0, 0.0, 1.0, 0.0, 0.0, 0.0, 1.0, 0.0, 0.0, 0.0, 1.0, 0.0, 0.0, 0.0, 1.0, 0.0, 0.0, 0.0, 1.0, 0.0, 0.0, 0.0, 1.0, 0.0, 0.0, 0.0, 1.0, 0.0, 0.0, 0.0, 1.0, 0.0, 0.0, 0.0, 1.0, 0.0, 0.0, 0.0, 1.0, 0.0, 0.0, 0.0, 1.0, 0.0, 0.0, 0.0, 1.0, 0.0, 0.0, 0.0, 1.0, 0.0, 0.0, 0.0, 1.0, 0.0, 0.0, 0.0, 1.0, 0.0, 0.0, 0.0, 1.0, 0.0, 0.0, 0.0, 1.0, 0.0, 0.0, 0.0, 1.0, 0.0, 0.0, 0.0, 1.0, 0.0, 0.0, 0.0, 1.0, 0.0, 0.0, 0.0, 1.0, 0.0, 0.0, 0.0, 1.0, 0.0, 0.0, 0.0, 1.0, 0.0, 0.0, 0.0, 1.0, 0.0, 0.0, 0.0, 1.0, 0.0, 0.0, 0.0, 1.0, 0.0, 0.0, 0.0, 1.0, 0.0, 0.0, 0.0, 1.0, 0.0, 0.0, 0.0, 1.0, 0.0, 0.0, 0.0, 1.0, 0.0, 0.0, 0.0, 1.0, 0.0, 0.0, 0.0, 1.0, 0.0, 0.0, 0.0, 1.0, 0.0, 0.0, 0.0, 1.0, 0.0, 0.0, 0.0, 1.0, 0.0, 0.0, 0.0, 1.0, 0.0, 0.0, 0.0, 1.0, 0.0, 0.0, 0.0, 1.0, 0.0, 0.0, 0.0, 1.0, 0.0, 0.0, 0.0, 1.0, 0.0, 0.0, 0.0, 1.0, 0.0, 0.0, 0.0, 1.0, 0.0, 0.0, 0.0, 1.0, 0.0, 0.0, 0.0, 1.0, 0.0, 0.0, 0.0, 1.0, 0.0, 0.0, 0.0, 1.0, 0.0, 0.0, 0.0, 1.0, 0.0, 0.0, 0.0, 1.0, 0.0, 0.0, 0.0, 1.0, 0.0, 0.0, 0.0, 1.0, 0.0, 0.0, 0.0, 1.0, 0.0, 0.0, 0.0, 1.0, 0.0, 0.0, 0.0, 1.0, 0.0, 0.0, 0.0, 1.0, 0.0, 0.0, 0.0, 1.0, 0.0, 0.0, 0.0, 1.0, 0.0, 0.0, 0.0, 1.0, 0.0, 0.0, 0.0, 1.0, 0.0, 0.0, 0.0, 1.0, 0.0, 0.0, 0.0, 1.0, 0.0, 0.0, 0.0, 1.0, 0.0, 0.0, 0.0, 1.0, 0.0, 0.0, 0.0, 1.0, 0.0, 0.0, 0.0, 1.0, 0.0, 0.0, 0.0, 1.0, 0.0, 0.0, 0.0, 1.0, 0.0, 0.0, 0.0, 1.0, 0.0, 0.0, 0.0, 1.0, 0.0, 0.0, 0.0, 1.0, 0.0, 0.0, 0.0, 1.0, 0.0, 0.0, 0.0, 1.0, 0.0, 0.0, 0.0, 1.0, 0.0, 0.0, 0.0, 1.0, 0.0, 0.0, 0.0, 1.0, 0.0, 0.0, 0.0, 1.0, 0.0, 0.0, 0.0, 1.0, 0.0, 0.0, 0.0, 1.0, 0.0, 0.0, 0.0, 1.0, 0.0, 0.0, 0.0, 1.0, 0.0, 0.0, 0.0, 1.0, 0.0, 0.0, 0.0, 1.0, 0.0, 0.0, 0.0, 1.0, 0.0, 0.0, 0.0, 1.0, 0.0, 0.0, 0.0, 1.0, 0.0, 0.0, 0.0, 1.0, 0.0, 0.0, 0.0, 1.0, 0.0, 0.0, 0.0, 1.0, 0.0, 0.0, 0.0, 1.0, 0.0, 0.0, 0.0, 1.0, 0.0, 0.0, 0.0, 1.0, 0.0, 0.0, 0.0, 1.0, 0.0, 0.0, 0.0, 1.0, 0.0, 0.0, 0.0, 1.0, 0.0, 0.0, 0.0, 1.0, 0.0, 0.0, 0.0, 1.0, 0.0, 0.0, 0.0, 1.0, 0.0, 0.0, 0.0, 1.0, 0.0, 0.0, 0.0, 1.0, 0.0, 0.0, 0.0, 1.0, 0.0, 0.0, 0.0, 1.0, 0.0, 0.0, 0.0, 1.0, 0.0, 0.0, 0.0, 1.0, 0.0, 0.0, 0.0, 1.0, 0.0, 0.0, 0.0, 1.0, 0.0, 0.0, 0.0, 1.0, 0.0, 0.0, 0.0, 1.0, 0.0, 0.0, 0.0, 1.0, 0.0, 0.0, 0.0, 1.0, 0.0, 0.0, 0.0, 1.0, 0.0, 0.0, 0.0, 1.0, 0.0, 0.0, 0.0, 1.0, 0.0, 0.0, 0.0, 1.0, 0.0, 0.0, 0.0, 1.0, 0.0, 0.0, 0.0, 1.0, 0.0, 0.0, 0.0, 1.0, 0.0, 0.0, 0.0, 1.0, 0.0, 0.0, 0.0, 1.0, 0.0, 0.0, 0.0, 1.0, 0.0, 0.0, 0.0, 1.0, 0.0, 0.0, 0.0, 1.0, 0.0, 0.0, 0.0, 1.0, 0.0, 0.0, 0.0, 1.0, 0.0, 0.0, 0.0, 1.0])
me_outliner_collection_svg_001.materials.append(mat_material_001)
me_outliner_collection_svg_001.update()

# ---- objects
ob_main_shape = bpy.data.objects.new('Main Shape', me_outliner_collection_svg)
ob_cutout = bpy.data.objects.new('Cutout', me_outliner_collection_svg_001)
ob_camera = bpy.data.objects.new('Camera', cam_camera)

# ---- transforms, parenting, visibility, modifiers, constraints
ob_main_shape.location = (0.0, 0.0, 0.0)
ob_main_shape.use_grease_pencil_lights = True
_m = ob_main_shape.modifiers.new('Boolean', 'BOOLEAN')
_m.object = ob_cutout
_m.solver = 'FAST'
ob_cutout.location = (0.0, 0.0, 0.0)
ob_cutout.hide_render = True
ob_cutout.use_grease_pencil_lights = True
_m = ob_cutout.modifiers.new('GeometryNodes', 'NODES')
_m.node_group = ng_geometry_nodes
ob_camera.location = (0.0, -5.0, 0.0)
ob_camera.rotation_euler = (1.571, -0.0, -0.0)

# ---- collection membership
col_collection.objects.link(ob_main_shape)
col_collection.objects.link(ob_cutout)
col_collection.objects.link(ob_camera)
col_icon.objects.link(ob_cutout)
col_icon.objects.link(ob_main_shape)

# ---- scene / render settings (as saved in the file)
scene.camera = ob_camera
scene.frame_start = 1; scene.frame_end = 250; scene.frame_set(1)
scene.render.engine = 'BLENDER_EEVEE_NEXT'
scene.render.resolution_x = 512
scene.render.resolution_y = 512
scene.view_settings.view_transform = 'Standard'
bpy.context.view_layer.update()

# ---- added for rendering (the .blend has no usable light): sun
light_auto_sun = bpy.data.lights.new('AutoSun', 'SUN')
light_auto_sun.energy = 3.0
light_auto_sun.angle = 0.0523599
ob_auto_sun = bpy.data.objects.new('AutoSun', light_auto_sun)
scene.collection.objects.link(ob_auto_sun)
ob_auto_sun.rotation_euler = (0.872665, 0.174533, 0.523599)
bpy.context.view_layer.update()
